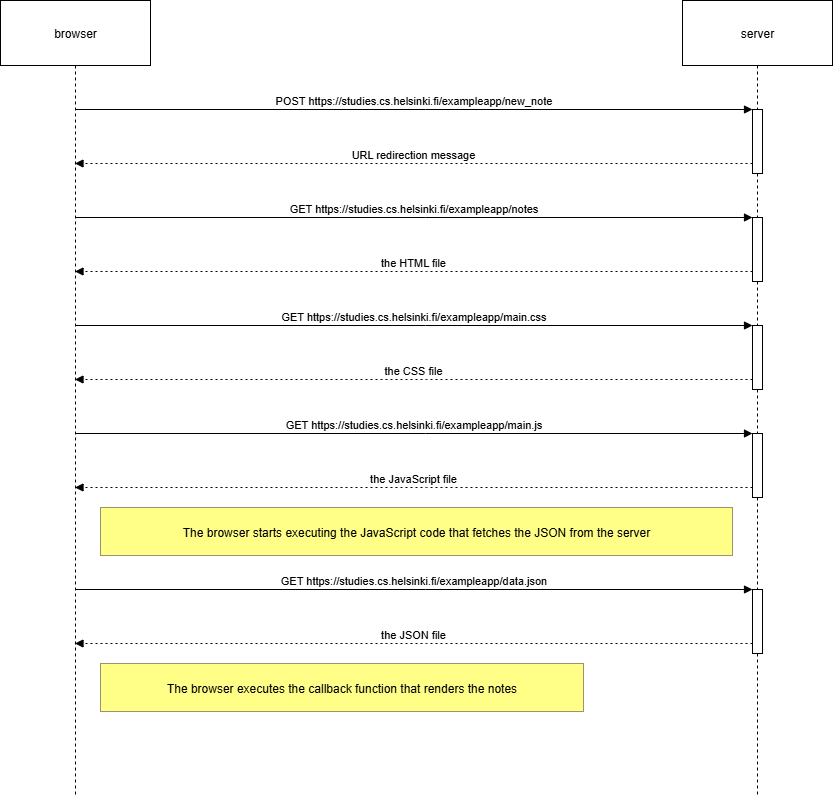

The diagram above was exported from draw.io. Its source (the exported page's mxGraphModel, read from the mxfile embedded in the PNG):
<mxGraphModel dx="1281" dy="580" grid="1" gridSize="10" guides="1" tooltips="1" connect="1" arrows="1" fold="1" page="1" pageScale="1" pageWidth="850" pageHeight="1100" math="0" shadow="0">
  <root>
    <mxCell id="0" />
    <mxCell id="1" parent="0" />
    <mxCell id="P9pF0BRqWbrEJSuHXFEJ-59" value="browser" style="shape=umlLifeline;perimeter=lifelinePerimeter;whiteSpace=wrap;container=1;dropTarget=0;collapsible=0;recursiveResize=0;outlineConnect=0;portConstraint=eastwest;newEdgeStyle={&quot;edgeStyle&quot;:&quot;elbowEdgeStyle&quot;,&quot;elbow&quot;:&quot;vertical&quot;,&quot;curved&quot;:0,&quot;rounded&quot;:0};size=65;" vertex="1" parent="1">
      <mxGeometry x="20" y="260" width="150" height="796" as="geometry" />
    </mxCell>
    <mxCell id="P9pF0BRqWbrEJSuHXFEJ-60" value="server" style="shape=umlLifeline;perimeter=lifelinePerimeter;whiteSpace=wrap;container=1;dropTarget=0;collapsible=0;recursiveResize=0;outlineConnect=0;portConstraint=eastwest;newEdgeStyle={&quot;edgeStyle&quot;:&quot;elbowEdgeStyle&quot;,&quot;elbow&quot;:&quot;vertical&quot;,&quot;curved&quot;:0,&quot;rounded&quot;:0};size=65;" vertex="1" parent="1">
      <mxGeometry x="702" y="260" width="150" height="796" as="geometry" />
    </mxCell>
    <mxCell id="P9pF0BRqWbrEJSuHXFEJ-61" value="" style="points=[];perimeter=orthogonalPerimeter;outlineConnect=0;targetShapes=umlLifeline;portConstraint=eastwest;newEdgeStyle={&quot;edgeStyle&quot;:&quot;elbowEdgeStyle&quot;,&quot;elbow&quot;:&quot;vertical&quot;,&quot;curved&quot;:0,&quot;rounded&quot;:0}" vertex="1" parent="P9pF0BRqWbrEJSuHXFEJ-60">
      <mxGeometry x="70" y="109" width="10" height="64" as="geometry" />
    </mxCell>
    <mxCell id="P9pF0BRqWbrEJSuHXFEJ-62" value="" style="points=[];perimeter=orthogonalPerimeter;outlineConnect=0;targetShapes=umlLifeline;portConstraint=eastwest;newEdgeStyle={&quot;edgeStyle&quot;:&quot;elbowEdgeStyle&quot;,&quot;elbow&quot;:&quot;vertical&quot;,&quot;curved&quot;:0,&quot;rounded&quot;:0}" vertex="1" parent="P9pF0BRqWbrEJSuHXFEJ-60">
      <mxGeometry x="70" y="217" width="10" height="64" as="geometry" />
    </mxCell>
    <mxCell id="P9pF0BRqWbrEJSuHXFEJ-63" value="" style="points=[];perimeter=orthogonalPerimeter;outlineConnect=0;targetShapes=umlLifeline;portConstraint=eastwest;newEdgeStyle={&quot;edgeStyle&quot;:&quot;elbowEdgeStyle&quot;,&quot;elbow&quot;:&quot;vertical&quot;,&quot;curved&quot;:0,&quot;rounded&quot;:0}" vertex="1" parent="P9pF0BRqWbrEJSuHXFEJ-60">
      <mxGeometry x="70" y="325" width="10" height="64" as="geometry" />
    </mxCell>
    <mxCell id="P9pF0BRqWbrEJSuHXFEJ-64" value="" style="points=[];perimeter=orthogonalPerimeter;outlineConnect=0;targetShapes=umlLifeline;portConstraint=eastwest;newEdgeStyle={&quot;edgeStyle&quot;:&quot;elbowEdgeStyle&quot;,&quot;elbow&quot;:&quot;vertical&quot;,&quot;curved&quot;:0,&quot;rounded&quot;:0}" vertex="1" parent="P9pF0BRqWbrEJSuHXFEJ-60">
      <mxGeometry x="70" y="433" width="10" height="64" as="geometry" />
    </mxCell>
    <mxCell id="P9pF0BRqWbrEJSuHXFEJ-65" value="" style="points=[];perimeter=orthogonalPerimeter;outlineConnect=0;targetShapes=umlLifeline;portConstraint=eastwest;newEdgeStyle={&quot;edgeStyle&quot;:&quot;elbowEdgeStyle&quot;,&quot;elbow&quot;:&quot;vertical&quot;,&quot;curved&quot;:0,&quot;rounded&quot;:0}" vertex="1" parent="P9pF0BRqWbrEJSuHXFEJ-60">
      <mxGeometry x="70" y="589" width="10" height="64" as="geometry" />
    </mxCell>
    <mxCell id="P9pF0BRqWbrEJSuHXFEJ-66" value="POST https://studies.cs.helsinki.fi/exampleapp/new_note" style="verticalAlign=bottom;edgeStyle=elbowEdgeStyle;elbow=vertical;curved=0;rounded=0;endArrow=block;" edge="1" parent="1" source="P9pF0BRqWbrEJSuHXFEJ-59" target="P9pF0BRqWbrEJSuHXFEJ-61">
      <mxGeometry relative="1" as="geometry">
        <Array as="points">
          <mxPoint x="445" y="369" />
        </Array>
      </mxGeometry>
    </mxCell>
    <mxCell id="P9pF0BRqWbrEJSuHXFEJ-67" value="URL redirection message" style="verticalAlign=bottom;edgeStyle=elbowEdgeStyle;elbow=vertical;curved=0;rounded=0;dashed=1;dashPattern=2 3;endArrow=block;" edge="1" parent="1" source="P9pF0BRqWbrEJSuHXFEJ-61" target="P9pF0BRqWbrEJSuHXFEJ-59">
      <mxGeometry relative="1" as="geometry">
        <Array as="points">
          <mxPoint x="446" y="423" />
        </Array>
      </mxGeometry>
    </mxCell>
    <mxCell id="P9pF0BRqWbrEJSuHXFEJ-68" value="GET https://studies.cs.helsinki.fi/exampleapp/notes" style="verticalAlign=bottom;edgeStyle=elbowEdgeStyle;elbow=vertical;curved=0;rounded=0;endArrow=block;" edge="1" parent="1" source="P9pF0BRqWbrEJSuHXFEJ-59" target="P9pF0BRqWbrEJSuHXFEJ-62">
      <mxGeometry relative="1" as="geometry">
        <Array as="points">
          <mxPoint x="445" y="477" />
        </Array>
      </mxGeometry>
    </mxCell>
    <mxCell id="P9pF0BRqWbrEJSuHXFEJ-69" value="the HTML file" style="verticalAlign=bottom;edgeStyle=elbowEdgeStyle;elbow=vertical;curved=0;rounded=0;dashed=1;dashPattern=2 3;endArrow=block;" edge="1" parent="1" source="P9pF0BRqWbrEJSuHXFEJ-62" target="P9pF0BRqWbrEJSuHXFEJ-59">
      <mxGeometry relative="1" as="geometry">
        <Array as="points">
          <mxPoint x="446" y="531" />
        </Array>
      </mxGeometry>
    </mxCell>
    <mxCell id="P9pF0BRqWbrEJSuHXFEJ-70" value="GET https://studies.cs.helsinki.fi/exampleapp/main.css" style="verticalAlign=bottom;edgeStyle=elbowEdgeStyle;elbow=vertical;curved=0;rounded=0;endArrow=block;" edge="1" parent="1" source="P9pF0BRqWbrEJSuHXFEJ-59" target="P9pF0BRqWbrEJSuHXFEJ-63">
      <mxGeometry relative="1" as="geometry">
        <Array as="points">
          <mxPoint x="445" y="585" />
        </Array>
      </mxGeometry>
    </mxCell>
    <mxCell id="P9pF0BRqWbrEJSuHXFEJ-71" value="the CSS file" style="verticalAlign=bottom;edgeStyle=elbowEdgeStyle;elbow=vertical;curved=0;rounded=0;dashed=1;dashPattern=2 3;endArrow=block;" edge="1" parent="1" source="P9pF0BRqWbrEJSuHXFEJ-63" target="P9pF0BRqWbrEJSuHXFEJ-59">
      <mxGeometry relative="1" as="geometry">
        <Array as="points">
          <mxPoint x="446" y="639" />
        </Array>
      </mxGeometry>
    </mxCell>
    <mxCell id="P9pF0BRqWbrEJSuHXFEJ-72" value="GET https://studies.cs.helsinki.fi/exampleapp/main.js" style="verticalAlign=bottom;edgeStyle=elbowEdgeStyle;elbow=vertical;curved=0;rounded=0;endArrow=block;" edge="1" parent="1" source="P9pF0BRqWbrEJSuHXFEJ-59" target="P9pF0BRqWbrEJSuHXFEJ-64">
      <mxGeometry relative="1" as="geometry">
        <Array as="points">
          <mxPoint x="445" y="693" />
        </Array>
      </mxGeometry>
    </mxCell>
    <mxCell id="P9pF0BRqWbrEJSuHXFEJ-73" value="the JavaScript file" style="verticalAlign=bottom;edgeStyle=elbowEdgeStyle;elbow=vertical;curved=0;rounded=0;dashed=1;dashPattern=2 3;endArrow=block;" edge="1" parent="1" source="P9pF0BRqWbrEJSuHXFEJ-64" target="P9pF0BRqWbrEJSuHXFEJ-59">
      <mxGeometry relative="1" as="geometry">
        <Array as="points">
          <mxPoint x="446" y="747" />
        </Array>
      </mxGeometry>
    </mxCell>
    <mxCell id="P9pF0BRqWbrEJSuHXFEJ-74" value="GET https://studies.cs.helsinki.fi/exampleapp/data.json" style="verticalAlign=bottom;edgeStyle=elbowEdgeStyle;elbow=vertical;curved=0;rounded=0;endArrow=block;" edge="1" parent="1" source="P9pF0BRqWbrEJSuHXFEJ-59" target="P9pF0BRqWbrEJSuHXFEJ-65">
      <mxGeometry relative="1" as="geometry">
        <Array as="points">
          <mxPoint x="445" y="849" />
        </Array>
      </mxGeometry>
    </mxCell>
    <mxCell id="P9pF0BRqWbrEJSuHXFEJ-75" value="the JSON file" style="verticalAlign=bottom;edgeStyle=elbowEdgeStyle;elbow=vertical;curved=0;rounded=0;dashed=1;dashPattern=2 3;endArrow=block;" edge="1" parent="1" source="P9pF0BRqWbrEJSuHXFEJ-65" target="P9pF0BRqWbrEJSuHXFEJ-59">
      <mxGeometry relative="1" as="geometry">
        <Array as="points">
          <mxPoint x="446" y="903" />
        </Array>
      </mxGeometry>
    </mxCell>
    <mxCell id="P9pF0BRqWbrEJSuHXFEJ-76" value="The browser starts executing the JavaScript code that fetches the JSON from the server" style="fillColor=#ffff88;strokeColor=#9E916F;" vertex="1" parent="1">
      <mxGeometry x="120" y="767" width="632" height="48" as="geometry" />
    </mxCell>
    <mxCell id="P9pF0BRqWbrEJSuHXFEJ-77" value="The browser executes the callback function that renders the notes" style="fillColor=#ffff88;strokeColor=#9E916F;" vertex="1" parent="1">
      <mxGeometry x="120" y="923" width="483" height="48" as="geometry" />
    </mxCell>
  </root>
</mxGraphModel>